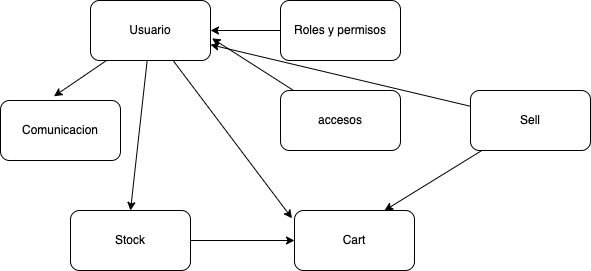

The diagram above was exported from draw.io. Its source (the exported page's mxGraphModel, read from the mxfile embedded in the PNG):
<mxGraphModel dx="682" dy="340" grid="1" gridSize="10" guides="1" tooltips="1" connect="1" arrows="1" fold="1" page="1" pageScale="1" pageWidth="827" pageHeight="1169" math="0" shadow="0">
  <root>
    <mxCell id="0" />
    <mxCell id="1" parent="0" />
    <mxCell id="10" style="edgeStyle=none;html=1;entryX=0.5;entryY=0;entryDx=0;entryDy=0;" edge="1" parent="1" source="2" target="9">
      <mxGeometry relative="1" as="geometry" />
    </mxCell>
    <mxCell id="13" style="edgeStyle=none;html=1;entryX=-0.021;entryY=0.13;entryDx=0;entryDy=0;entryPerimeter=0;" edge="1" parent="1" source="2" target="11">
      <mxGeometry relative="1" as="geometry" />
    </mxCell>
    <mxCell id="15" style="edgeStyle=none;html=1;entryX=0.446;entryY=-0.07;entryDx=0;entryDy=0;entryPerimeter=0;" edge="1" parent="1" source="2" target="14">
      <mxGeometry relative="1" as="geometry" />
    </mxCell>
    <mxCell id="2" value="Usuario" style="rounded=1;whiteSpace=wrap;html=1;" vertex="1" parent="1">
      <mxGeometry x="150" y="60" width="120" height="60" as="geometry" />
    </mxCell>
    <mxCell id="4" style="edgeStyle=none;html=1;entryX=1;entryY=0.5;entryDx=0;entryDy=0;" edge="1" parent="1" source="3" target="2">
      <mxGeometry relative="1" as="geometry" />
    </mxCell>
    <mxCell id="3" value="Roles y permisos" style="rounded=1;whiteSpace=wrap;html=1;" vertex="1" parent="1">
      <mxGeometry x="340" y="60" width="120" height="60" as="geometry" />
    </mxCell>
    <mxCell id="6" style="edgeStyle=none;html=1;entryX=1.013;entryY=0.631;entryDx=0;entryDy=0;entryPerimeter=0;" edge="1" parent="1" source="5" target="2">
      <mxGeometry relative="1" as="geometry" />
    </mxCell>
    <mxCell id="5" value="accesos" style="rounded=1;whiteSpace=wrap;html=1;" vertex="1" parent="1">
      <mxGeometry x="340" y="150" width="120" height="60" as="geometry" />
    </mxCell>
    <mxCell id="12" style="edgeStyle=none;html=1;entryX=0;entryY=0.5;entryDx=0;entryDy=0;" edge="1" parent="1" source="9" target="11">
      <mxGeometry relative="1" as="geometry" />
    </mxCell>
    <mxCell id="9" value="Stock" style="rounded=1;whiteSpace=wrap;html=1;" vertex="1" parent="1">
      <mxGeometry x="130" y="270" width="120" height="60" as="geometry" />
    </mxCell>
    <mxCell id="11" value="Cart" style="rounded=1;whiteSpace=wrap;html=1;" vertex="1" parent="1">
      <mxGeometry x="354" y="270" width="120" height="60" as="geometry" />
    </mxCell>
    <mxCell id="14" value="Comunicacion" style="rounded=1;whiteSpace=wrap;html=1;" vertex="1" parent="1">
      <mxGeometry x="60" y="160" width="120" height="60" as="geometry" />
    </mxCell>
    <mxCell id="19" style="edgeStyle=none;html=1;entryX=0.75;entryY=0;entryDx=0;entryDy=0;" edge="1" parent="1" source="18" target="11">
      <mxGeometry relative="1" as="geometry" />
    </mxCell>
    <mxCell id="20" style="edgeStyle=none;html=1;" edge="1" parent="1" source="18" target="2">
      <mxGeometry relative="1" as="geometry" />
    </mxCell>
    <mxCell id="18" value="Sell" style="rounded=1;whiteSpace=wrap;html=1;" vertex="1" parent="1">
      <mxGeometry x="530" y="150" width="120" height="60" as="geometry" />
    </mxCell>
  </root>
</mxGraphModel>